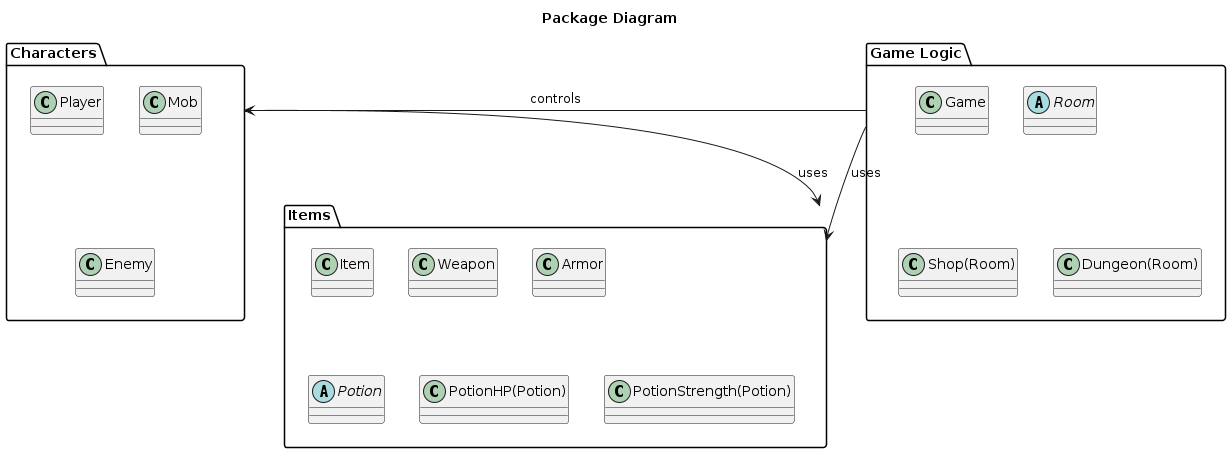

The diagram above was rendered by PlantUML. Its source (embedded in the PNG):
@startuml Development View
title Package Diagram

package "Characters" {
  class Player
  class Mob
  class Enemy
}

package "Items" {
  class Item
  class Weapon
  class Armor
  abstract class Potion
  class PotionHP(Potion)
  class PotionStrength(Potion)
}

package "Game Logic" {
  class Game
  abstract class Room
  class Shop(Room)
  class Dungeon(Room)
}

"Game Logic" --> Characters : controls
"Game Logic" --> Items : uses
Characters --> Items : uses

@enduml